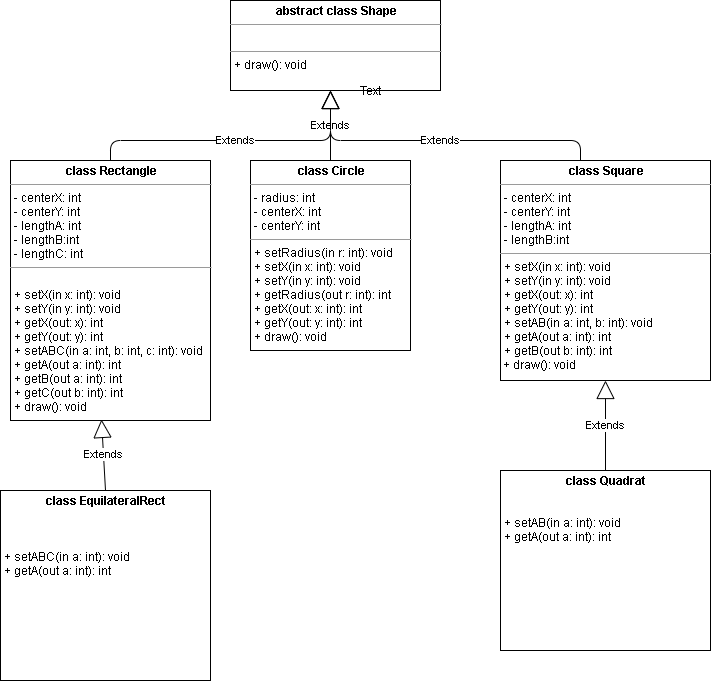

The diagram above was exported from draw.io. Its source (the exported page's mxGraphModel, read from the mxfile embedded in the PNG):
<mxGraphModel dx="827" dy="452" grid="1" gridSize="10" guides="1" tooltips="1" connect="1" arrows="1" fold="1" page="1" pageScale="1" pageWidth="850" pageHeight="1100" background="#ffffff" math="0" shadow="0">
  <root>
    <mxCell id="0" />
    <mxCell id="1" parent="0" />
    <mxCell id="tsU_KplFmCJroma57RxV-5" value="Extends" style="endArrow=block;endSize=16;endFill=0;html=1;entryX=0.5;entryY=1;entryDx=0;entryDy=0;exitX=0.5;exitY=0;exitDx=0;exitDy=0;" parent="1" edge="1">
      <mxGeometry width="160" relative="1" as="geometry">
        <mxPoint x="380" y="210" as="sourcePoint" />
        <mxPoint x="380" y="140" as="targetPoint" />
      </mxGeometry>
    </mxCell>
    <mxCell id="tsU_KplFmCJroma57RxV-6" value="Extends" style="endArrow=block;endSize=16;endFill=0;html=1;exitX=0.5;exitY=0;exitDx=0;exitDy=0;edgeStyle=orthogonalEdgeStyle;elbow=vertical;" parent="1" edge="1">
      <mxGeometry width="160" relative="1" as="geometry">
        <mxPoint x="630" y="210" as="sourcePoint" />
        <mxPoint x="380" y="140" as="targetPoint" />
        <Array as="points">
          <mxPoint x="630" y="190" />
          <mxPoint x="380" y="190" />
        </Array>
      </mxGeometry>
    </mxCell>
    <mxCell id="tsU_KplFmCJroma57RxV-7" value="Extends" style="endArrow=block;endSize=16;endFill=0;html=1;exitX=0.5;exitY=0;exitDx=0;exitDy=0;edgeStyle=orthogonalEdgeStyle;" parent="1" edge="1">
      <mxGeometry width="160" relative="1" as="geometry">
        <mxPoint x="160" y="210" as="sourcePoint" />
        <mxPoint x="380" y="140" as="targetPoint" />
        <Array as="points">
          <mxPoint x="160" y="190" />
          <mxPoint x="380" y="190" />
        </Array>
      </mxGeometry>
    </mxCell>
    <mxCell id="tsU_KplFmCJroma57RxV-9" value="&lt;p style=&quot;margin: 0px ; margin-top: 4px ; text-align: center&quot;&gt;&lt;b&gt;abstract class Shape&lt;/b&gt;&lt;/p&gt;&lt;hr size=&quot;1&quot;&gt;&lt;p style=&quot;margin: 0px ; margin-left: 4px&quot;&gt;&lt;br&gt;&lt;/p&gt;&lt;hr size=&quot;1&quot;&gt;&lt;p style=&quot;margin: 0px ; margin-left: 4px&quot;&gt;+ draw(): void&lt;/p&gt;" style="verticalAlign=top;align=left;overflow=fill;fontSize=12;fontFamily=Helvetica;html=1;" parent="1" vertex="1">
      <mxGeometry x="280" y="50" width="210" height="90" as="geometry" />
    </mxCell>
    <mxCell id="tsU_KplFmCJroma57RxV-10" value="&lt;p style=&quot;margin: 0px ; margin-top: 4px ; text-align: center&quot;&gt;&lt;b&gt;class Circle&lt;/b&gt;&lt;/p&gt;&lt;hr size=&quot;1&quot;&gt;&lt;p style=&quot;margin: 0px ; margin-left: 4px&quot;&gt;- radius: int&lt;/p&gt;&lt;p style=&quot;margin: 0px ; margin-left: 4px&quot;&gt;- centerX: int&lt;/p&gt;&lt;p style=&quot;margin: 0px ; margin-left: 4px&quot;&gt;- centerY: int&lt;/p&gt;&lt;hr size=&quot;1&quot;&gt;&lt;p style=&quot;margin: 0px ; margin-left: 4px&quot;&gt;+ setRadius(in r: int): void&lt;/p&gt;&lt;p style=&quot;margin: 0px ; margin-left: 4px&quot;&gt;+ setX(in x: int): void&lt;/p&gt;&lt;p style=&quot;margin: 0px ; margin-left: 4px&quot;&gt;+ setY(in y: int): void&lt;/p&gt;&lt;p style=&quot;margin: 0px ; margin-left: 4px&quot;&gt;+ getRadius(out r: int): int&lt;/p&gt;&lt;p style=&quot;margin: 0px ; margin-left: 4px&quot;&gt;+ getX(out: x: int): int&lt;/p&gt;&lt;p style=&quot;margin: 0px ; margin-left: 4px&quot;&gt;+ getY(out: y: int): int&lt;/p&gt;&lt;p style=&quot;margin: 0px ; margin-left: 4px&quot;&gt;+ draw(): void&lt;/p&gt;" style="verticalAlign=top;align=left;overflow=fill;fontSize=12;fontFamily=Helvetica;html=1;" parent="1" vertex="1">
      <mxGeometry x="300" y="210" width="160" height="190" as="geometry" />
    </mxCell>
    <mxCell id="tsU_KplFmCJroma57RxV-11" value="&lt;p style=&quot;margin: 0px ; margin-top: 4px ; text-align: center&quot;&gt;&lt;b&gt;class Rectangle&lt;/b&gt;&lt;/p&gt;&lt;hr size=&quot;1&quot;&gt;&lt;p style=&quot;margin: 0px ; margin-left: 4px&quot;&gt;- centerX: int&lt;/p&gt;&lt;p style=&quot;margin: 0px ; margin-left: 4px&quot;&gt;- centerY: int&lt;/p&gt;&lt;p style=&quot;margin: 0px ; margin-left: 4px&quot;&gt;- lengthA: int&lt;/p&gt;&lt;p style=&quot;margin: 0px ; margin-left: 4px&quot;&gt;- lengthB:int&lt;/p&gt;&lt;p style=&quot;margin: 0px ; margin-left: 4px&quot;&gt;- lengthC: int&lt;/p&gt;&lt;hr size=&quot;1&quot;&gt;&lt;p style=&quot;margin: 0px 0px 0px 4px&quot;&gt;&lt;br&gt;&lt;/p&gt;&lt;p style=&quot;margin: 0px 0px 0px 4px&quot;&gt;+ setX(in x: int): void&lt;/p&gt;&lt;p style=&quot;margin: 0px 0px 0px 4px&quot;&gt;+ setY(in y: int): void&lt;/p&gt;&lt;p style=&quot;margin: 0px 0px 0px 4px&quot;&gt;&lt;span&gt;+ getX(out: x): int&lt;/span&gt;&lt;br&gt;&lt;/p&gt;&lt;p style=&quot;margin: 0px 0px 0px 4px&quot;&gt;+ getY(out: y): int&lt;/p&gt;&lt;p style=&quot;margin: 0px 0px 0px 4px&quot;&gt;+ setABC(in a: int, b: int, c: int): void&lt;/p&gt;&lt;p style=&quot;margin: 0px 0px 0px 4px&quot;&gt;+ getA(out a: int): int&lt;/p&gt;&lt;p style=&quot;margin: 0px 0px 0px 4px&quot;&gt;+ getB(out a: int): int&lt;br&gt;&lt;/p&gt;&lt;p style=&quot;margin: 0px 0px 0px 4px&quot;&gt;+ getC(out b: int): int&lt;br&gt;&lt;/p&gt;&lt;p style=&quot;margin: 0px 0px 0px 4px&quot;&gt;+ draw(): void&lt;/p&gt;" style="verticalAlign=top;align=left;overflow=fill;fontSize=12;fontFamily=Helvetica;html=1;" parent="1" vertex="1">
      <mxGeometry x="60" y="210" width="200" height="260" as="geometry" />
    </mxCell>
    <mxCell id="tsU_KplFmCJroma57RxV-12" value="&lt;p style=&quot;margin: 0px ; margin-top: 4px ; text-align: center&quot;&gt;&lt;b&gt;class Square&lt;/b&gt;&lt;/p&gt;&lt;hr size=&quot;1&quot;&gt;&lt;p style=&quot;margin: 0px 0px 0px 4px&quot;&gt;- centerX: int&lt;/p&gt;&lt;p style=&quot;margin: 0px 0px 0px 4px&quot;&gt;- centerY: int&lt;/p&gt;&lt;p style=&quot;margin: 0px 0px 0px 4px&quot;&gt;- lengthA: int&lt;/p&gt;&lt;p style=&quot;margin: 0px 0px 0px 4px&quot;&gt;- lengthB:int&lt;/p&gt;&lt;hr size=&quot;1&quot;&gt;&lt;p style=&quot;margin: 0px 0px 0px 4px&quot;&gt;+ setX(in x: int): void&lt;/p&gt;&lt;p style=&quot;margin: 0px 0px 0px 4px&quot;&gt;+ setY(in y: int): void&lt;/p&gt;&lt;p style=&quot;margin: 0px 0px 0px 4px&quot;&gt;+ getX(out: x): int&lt;br&gt;&lt;/p&gt;&lt;p style=&quot;margin: 0px 0px 0px 4px&quot;&gt;+ getY(out: y): int&lt;/p&gt;&lt;p style=&quot;margin: 0px 0px 0px 4px&quot;&gt;+ setAB(in a: int, b: int): void&lt;/p&gt;&lt;p style=&quot;margin: 0px 0px 0px 4px&quot;&gt;+ getA(out a: int): int&lt;/p&gt;&lt;p style=&quot;margin: 0px 0px 0px 4px&quot;&gt;+ getB(out b: int): int&lt;br&gt;&lt;/p&gt;&lt;div&gt;&amp;nbsp;+ draw(): void&lt;/div&gt;" style="verticalAlign=top;align=left;overflow=fill;fontSize=12;fontFamily=Helvetica;html=1;" parent="1" vertex="1">
      <mxGeometry x="550" y="210" width="210" height="220" as="geometry" />
    </mxCell>
    <mxCell id="tsU_KplFmCJroma57RxV-14" value="&lt;p style=&quot;margin: 0px ; margin-top: 4px ; text-align: center&quot;&gt;&lt;b&gt;сlass EquilateralRect&lt;/b&gt;&lt;/p&gt;&lt;br&gt;&lt;p style=&quot;margin: 0px 0px 0px 4px&quot;&gt;&lt;br&gt;&lt;/p&gt;&lt;p style=&quot;margin: 0px 0px 0px 4px&quot;&gt;&lt;br&gt;&lt;/p&gt;&lt;p style=&quot;margin: 0px 0px 0px 4px&quot;&gt;+ setABC(in a: int): void&lt;/p&gt;&lt;p style=&quot;margin: 0px 0px 0px 4px&quot;&gt;+ getA(out a: int): int&lt;/p&gt;" style="verticalAlign=top;align=left;overflow=fill;fontSize=12;fontFamily=Helvetica;html=1;" parent="1" vertex="1">
      <mxGeometry x="50" y="540" width="210" height="190" as="geometry" />
    </mxCell>
    <mxCell id="tsU_KplFmCJroma57RxV-15" value="&lt;p style=&quot;margin: 0px ; margin-top: 4px ; text-align: center&quot;&gt;&lt;b&gt;class Quadrat&lt;/b&gt;&lt;/p&gt;&lt;p style=&quot;margin: 0px 0px 0px 4px&quot;&gt;&lt;br&gt;&lt;/p&gt;&lt;p style=&quot;margin: 0px 0px 0px 4px&quot;&gt;&lt;br&gt;&lt;/p&gt;&lt;p style=&quot;margin: 0px 0px 0px 4px&quot;&gt;+ setAB(in a: int): void&lt;/p&gt;&lt;p style=&quot;margin: 0px 0px 0px 4px&quot;&gt;+ getA(out a: int): int&lt;/p&gt;" style="verticalAlign=top;align=left;overflow=fill;fontSize=12;fontFamily=Helvetica;html=1;" parent="1" vertex="1">
      <mxGeometry x="550" y="520" width="210" height="180" as="geometry" />
    </mxCell>
    <mxCell id="tsU_KplFmCJroma57RxV-16" value="Extends" style="endArrow=block;endSize=16;endFill=0;html=1;entryX=0.455;entryY=0.996;entryDx=0;entryDy=0;entryPerimeter=0;exitX=0.5;exitY=0;exitDx=0;exitDy=0;" parent="1" source="tsU_KplFmCJroma57RxV-14" target="tsU_KplFmCJroma57RxV-11" edge="1">
      <mxGeometry width="160" relative="1" as="geometry">
        <mxPoint x="330" y="640" as="sourcePoint" />
        <mxPoint x="180" y="470" as="targetPoint" />
      </mxGeometry>
    </mxCell>
    <mxCell id="tsU_KplFmCJroma57RxV-17" value="Extends" style="endArrow=block;endSize=16;endFill=0;html=1;entryX=0.5;entryY=1;entryDx=0;entryDy=0;" parent="1" source="tsU_KplFmCJroma57RxV-15" target="tsU_KplFmCJroma57RxV-12" edge="1">
      <mxGeometry width="160" relative="1" as="geometry">
        <mxPoint x="155" y="540" as="sourcePoint" />
        <mxPoint x="161" y="469" as="targetPoint" />
      </mxGeometry>
    </mxCell>
    <mxCell id="U2UUJEllcjkAyEnWELW--1" value="Text" style="text;html=1;strokeColor=none;fillColor=none;align=center;verticalAlign=middle;whiteSpace=wrap;rounded=0;" parent="1" vertex="1">
      <mxGeometry x="400" y="130" width="40" height="20" as="geometry" />
    </mxCell>
  </root>
</mxGraphModel>